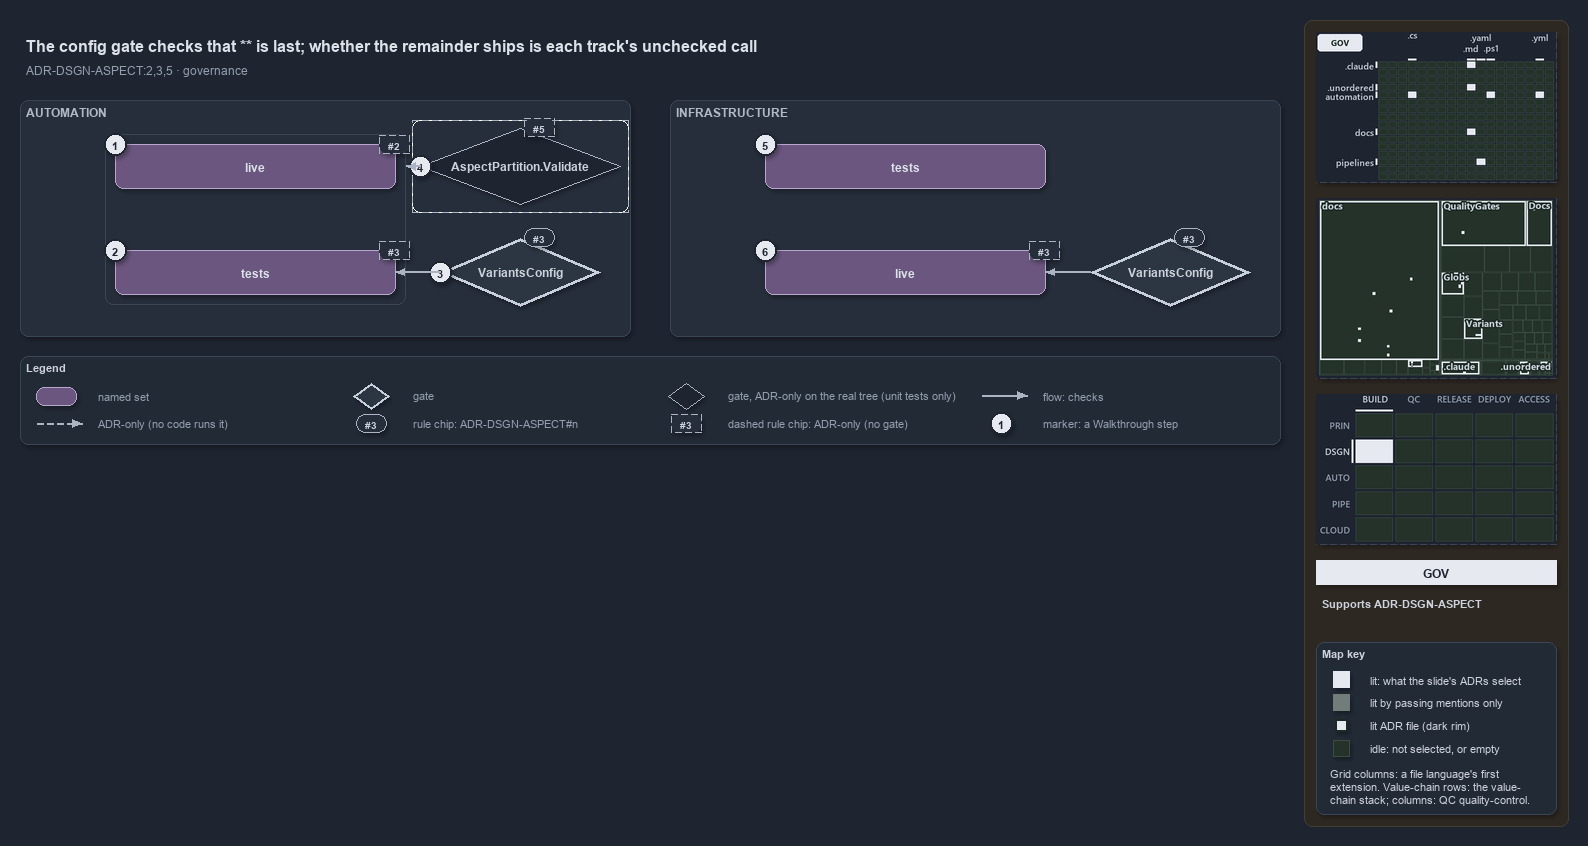

The diagram above was exported from draw.io. Its source (the exported page's mxGraphModel, read from the mxfile embedded in the PNG):
<mxGraphModel dx="1024" dy="768" grid="0" gridSize="10" guides="1" tooltips="1" connect="1" arrows="1" fold="1" page="1" pageScale="1" pageWidth="1572" pageHeight="640" background="#1E2430" math="0" shadow="1">
  <root>
    <mxCell id="0" />
    <mxCell id="1" parent="0" />
    <mxCell id="sidebar-bg" value="" style="rounded=1;arcSize=2;html=1;fillColor=#2E2823;strokeColor=#453C33;shadow=0;" vertex="1" parent="1">
      <mxGeometry x="1304" y="4" width="264" height="806" as="geometry" />
    </mxCell>
    <mxCell id="title" value="The config gate checks that ** is last; whether the remainder ships is each track's unchecked call" style="text;html=1;align=left;verticalAlign=middle;fontSize=16;fontStyle=1;fontColor=#DDE2E9;" vertex="1" parent="1">
      <mxGeometry x="20" y="14" width="1260" height="30" as="geometry" />
    </mxCell>
    <mxCell id="subtitle" value="ADR-DSGN-ASPECT:2,3,5 · governance" style="text;html=1;align=left;verticalAlign=middle;fontSize=12;fontColor=#949FAE;" vertex="1" parent="1">
      <mxGeometry x="20" y="44" width="1240" height="20" as="geometry" />
    </mxCell>
    <mxCell id="band-auto" value="AUTOMATION" style="rounded=1;html=1;arcSize=3;fillColor=#262E3B;strokeColor=#3A4555;verticalAlign=top;align=left;spacingLeft=8;fontStyle=1;fontSize=12;fontColor=#B0BAC7;" vertex="1" parent="1">
      <mxGeometry x="20" y="84" width="610" height="236" as="geometry" />
    </mxCell>
    <mxCell id="band-infra" value="INFRASTRUCTURE" style="rounded=1;html=1;arcSize=3;fillColor=#262E3B;strokeColor=#3A4555;verticalAlign=top;align=left;spacingLeft=8;fontStyle=1;fontSize=12;fontColor=#B0BAC7;" vertex="1" parent="1">
      <mxGeometry x="670" y="84" width="610" height="236" as="geometry" />
    </mxCell>
    <mxCell id="frame-auto" value="" style="rounded=1;html=1;arcSize=6;fillColor=none;strokeColor=#3A4555;" vertex="1" parent="1">
      <mxGeometry x="105" y="118" width="300" height="170" as="geometry" />
    </mxCell>
    <mxCell id="auto-live" value="&lt;b&gt;live&lt;/b&gt;" style="rounded=1;whiteSpace=wrap;html=1;arcSize=20;fillColor=#6A567E;strokeColor=#B9A6CC;fontColor=#DDE2E9;fontSize=12;" vertex="1" parent="1">
      <mxGeometry x="115" y="128" width="280" height="44" as="geometry" />
    </mxCell>
    <mxCell id="auto-tests" value="&lt;b&gt;tests&lt;/b&gt;" style="rounded=1;whiteSpace=wrap;html=1;arcSize=20;fillColor=#6A567E;strokeColor=#B9A6CC;fontColor=#DDE2E9;fontSize=12;" vertex="1" parent="1">
      <mxGeometry x="115" y="234" width="280" height="44" as="geometry" />
    </mxCell>
    <mxCell id="mark-1" value="1" style="ellipse;html=1;fillColor=#E6EAF0;strokeColor=#1E2430;strokeWidth=2;fontColor=#1E2430;fontStyle=1;fontSize=11;" vertex="1" parent="1">
      <mxGeometry x="104" y="117" width="22" height="22" as="geometry" />
    </mxCell>
    <mxCell id="mark-2" value="2" style="ellipse;html=1;fillColor=#E6EAF0;strokeColor=#1E2430;strokeWidth=2;fontColor=#1E2430;fontStyle=1;fontSize=11;" vertex="1" parent="1">
      <mxGeometry x="104" y="223" width="22" height="22" as="geometry" />
    </mxCell>
    <mxCell id="chip-auto-live" value="#2" style="rounded=1;arcSize=50;whiteSpace=wrap;html=1;fillColor=#262E3B;strokeColor=#AAB4C3;fontColor=#CDD3DC;fontStyle=1;fontSize=10.5;dashed=1;" vertex="1" parent="1">
      <mxGeometry x="379" y="119" width="30" height="18" as="geometry" />
    </mxCell>
    <mxCell id="chip-auto-tests" value="#3" style="rounded=1;arcSize=50;whiteSpace=wrap;html=1;fillColor=#262E3B;strokeColor=#AAB4C3;fontColor=#CDD3DC;fontStyle=1;fontSize=10.5;dashed=1;" vertex="1" parent="1">
      <mxGeometry x="379" y="225" width="30" height="18" as="geometry" />
    </mxCell>
    <mxCell id="gate-config-auto" value="&lt;b&gt;VariantsConfig&lt;/b&gt;" style="rhombus;whiteSpace=wrap;html=1;fillColor=#2C3542;strokeColor=#C7D0DB;strokeWidth=3;fontColor=#CDD3DC;fontSize=12;" vertex="1" parent="1">
      <mxGeometry x="440" y="222" width="160" height="68" as="geometry" />
    </mxCell>
    <mxCell id="mark-3" value="3" style="ellipse;html=1;fillColor=#E6EAF0;strokeColor=#1E2430;strokeWidth=2;fontColor=#1E2430;fontStyle=1;fontSize=11;" vertex="1" parent="1">
      <mxGeometry x="429" y="245" width="22" height="22" as="geometry" />
    </mxCell>
    <mxCell id="chip-gate-auto" value="#3" style="rounded=1;arcSize=50;whiteSpace=wrap;html=1;fillColor=#262E3B;strokeColor=#AAB4C3;fontColor=#CDD3DC;fontStyle=1;fontSize=10.5;" vertex="1" parent="1">
      <mxGeometry x="524" y="212" width="30" height="18" as="geometry" />
    </mxCell>
    <mxCell id="frame-validate" value="" style="rounded=1;html=1;arcSize=6;fillColor=none;strokeColor=#AAB4C3;dashed=1;" vertex="1" parent="1">
      <mxGeometry x="412" y="104" width="216" height="92" as="geometry" />
    </mxCell>
    <mxCell id="gate-validate" value="&lt;b&gt;AspectPartition.Validate&lt;/b&gt;" style="rhombus;whiteSpace=wrap;html=1;fillColor=#1E2430;strokeColor=#AAB4C3;dashed=1;fontColor=#CDD3DC;fontSize=12;" vertex="1" parent="1">
      <mxGeometry x="420" y="112" width="200" height="76" as="geometry" />
    </mxCell>
    <mxCell id="mark-4" value="4" style="ellipse;html=1;fillColor=#E6EAF0;strokeColor=#1E2430;strokeWidth=2;fontColor=#1E2430;fontStyle=1;fontSize=11;" vertex="1" parent="1">
      <mxGeometry x="409" y="139" width="22" height="22" as="geometry" />
    </mxCell>
    <mxCell id="chip-validate" value="#5" style="rounded=1;arcSize=50;whiteSpace=wrap;html=1;fillColor=#262E3B;strokeColor=#AAB4C3;fontColor=#CDD3DC;fontStyle=1;fontSize=10.5;dashed=1;" vertex="1" parent="1">
      <mxGeometry x="524" y="102" width="30" height="18" as="geometry" />
    </mxCell>
    <mxCell id="p-frame-auto-r" value="" style="text;html=1;strokeColor=none;fillColor=none;" vertex="1" parent="1">
      <mxGeometry x="405" y="150" width="1" height="1" as="geometry" />
    </mxCell>
    <mxCell id="e-validate-frame" value="" style="edgeStyle=orthogonalEdgeStyle;rounded=1;html=1;endArrow=block;strokeColor=#AAB4C3;dashed=1;shadow=0;fontColor=#CDD3DC;" edge="1" parent="1" source="gate-validate" target="p-frame-auto-r">
      <mxGeometry relative="1" as="geometry" />
    </mxCell>
    <mxCell id="e-gate-auto-tests" value="" style="edgeStyle=orthogonalEdgeStyle;rounded=1;html=1;endArrow=block;strokeColor=#AAB4C3;shadow=0;fontColor=#CDD3DC;" edge="1" parent="1" source="gate-config-auto" target="auto-tests">
      <mxGeometry relative="1" as="geometry" />
    </mxCell>
    <mxCell id="infra-tests" value="&lt;b&gt;tests&lt;/b&gt;" style="rounded=1;whiteSpace=wrap;html=1;arcSize=20;fillColor=#6A567E;strokeColor=#B9A6CC;fontColor=#DDE2E9;fontSize=12;" vertex="1" parent="1">
      <mxGeometry x="765" y="128" width="280" height="44" as="geometry" />
    </mxCell>
    <mxCell id="infra-live" value="&lt;b&gt;live&lt;/b&gt;" style="rounded=1;whiteSpace=wrap;html=1;arcSize=20;fillColor=#6A567E;strokeColor=#B9A6CC;fontColor=#DDE2E9;fontSize=12;" vertex="1" parent="1">
      <mxGeometry x="765" y="234" width="280" height="44" as="geometry" />
    </mxCell>
    <mxCell id="mark-5" value="5" style="ellipse;html=1;fillColor=#E6EAF0;strokeColor=#1E2430;strokeWidth=2;fontColor=#1E2430;fontStyle=1;fontSize=11;" vertex="1" parent="1">
      <mxGeometry x="754" y="117" width="22" height="22" as="geometry" />
    </mxCell>
    <mxCell id="mark-6" value="6" style="ellipse;html=1;fillColor=#E6EAF0;strokeColor=#1E2430;strokeWidth=2;fontColor=#1E2430;fontStyle=1;fontSize=11;" vertex="1" parent="1">
      <mxGeometry x="754" y="223" width="22" height="22" as="geometry" />
    </mxCell>
    <mxCell id="chip-infra-live" value="#3" style="rounded=1;arcSize=50;whiteSpace=wrap;html=1;fillColor=#262E3B;strokeColor=#AAB4C3;fontColor=#CDD3DC;fontStyle=1;fontSize=10.5;dashed=1;" vertex="1" parent="1">
      <mxGeometry x="1029" y="225" width="30" height="18" as="geometry" />
    </mxCell>
    <mxCell id="gate-config-infra" value="&lt;b&gt;VariantsConfig&lt;/b&gt;" style="rhombus;whiteSpace=wrap;html=1;fillColor=#2C3542;strokeColor=#C7D0DB;strokeWidth=3;fontColor=#CDD3DC;fontSize=12;" vertex="1" parent="1">
      <mxGeometry x="1090" y="222" width="160" height="68" as="geometry" />
    </mxCell>
    <mxCell id="chip-gate-infra" value="#3" style="rounded=1;arcSize=50;whiteSpace=wrap;html=1;fillColor=#262E3B;strokeColor=#AAB4C3;fontColor=#CDD3DC;fontStyle=1;fontSize=10.5;" vertex="1" parent="1">
      <mxGeometry x="1174" y="212" width="30" height="18" as="geometry" />
    </mxCell>
    <mxCell id="e-gate-infra-live" value="" style="edgeStyle=orthogonalEdgeStyle;rounded=1;html=1;endArrow=block;strokeColor=#AAB4C3;shadow=0;fontColor=#CDD3DC;" edge="1" parent="1" source="gate-config-infra" target="infra-live">
      <mxGeometry relative="1" as="geometry" />
    </mxCell>
    <mxCell id="legend" value="&lt;b&gt;Legend&lt;/b&gt;" style="rounded=1;whiteSpace=wrap;html=1;arcSize=6;fillColor=#222A36;strokeColor=#3A4555;align=left;verticalAlign=top;spacing=8;fontSize=11;fontColor=#CDD3DC;" vertex="1" parent="1">
      <mxGeometry x="20" y="340" width="1260" height="88" as="geometry" />
    </mxCell>
    <mxCell id="lg-0-s" value="" style="rounded=1;html=1;arcSize=20;fillColor=#6A567E;strokeColor=#B9A6CC;" vertex="1" parent="1">
      <mxGeometry x="36" y="371" width="40" height="18" as="geometry" />
    </mxCell>
    <mxCell id="lg-0-t" value="named set" style="text;html=1;align=left;verticalAlign=middle;fontSize=11;fontColor=#949FAE;" vertex="1" parent="1">
      <mxGeometry x="92" y="369" width="245" height="20" as="geometry" />
    </mxCell>
    <mxCell id="lg-1-s" value="" style="rhombus;html=1;fillColor=#2C3542;strokeColor=#C7D0DB;strokeWidth=2;fontColor=#CDD3DC;" vertex="1" parent="1">
      <mxGeometry x="353" y="367" width="36" height="26" as="geometry" />
    </mxCell>
    <mxCell id="lg-1-t" value="gate" style="text;html=1;align=left;verticalAlign=middle;fontSize=11;fontColor=#949FAE;" vertex="1" parent="1">
      <mxGeometry x="407" y="369" width="245" height="20" as="geometry" />
    </mxCell>
    <mxCell id="lg-2-s" value="" style="rhombus;html=1;fillColor=#1E2430;strokeColor=#AAB4C3;dashed=1;fontColor=#CDD3DC;" vertex="1" parent="1">
      <mxGeometry x="668" y="367" width="36" height="26" as="geometry" />
    </mxCell>
    <mxCell id="lg-2-t" value="gate, ADR-only on the real tree (unit tests only)" style="text;html=1;align=left;verticalAlign=middle;fontSize=11;fontColor=#949FAE;" vertex="1" parent="1">
      <mxGeometry x="722" y="369" width="245" height="20" as="geometry" />
    </mxCell>
    <mxCell id="lg-3-a" value="" style="text;html=1;strokeColor=none;fillColor=none;" vertex="1" parent="1">
      <mxGeometry x="981" y="379" width="1" height="1" as="geometry" />
    </mxCell>
    <mxCell id="lg-3-b" value="" style="text;html=1;strokeColor=none;fillColor=none;" vertex="1" parent="1">
      <mxGeometry x="1027" y="379" width="1" height="1" as="geometry" />
    </mxCell>
    <mxCell id="lg-3-e" value="" style="edgeStyle=orthogonalEdgeStyle;rounded=1;html=1;endArrow=block;strokeColor=#AAB4C3;shadow=0;fontColor=#CDD3DC;" edge="1" parent="1" source="lg-3-a" target="lg-3-b">
      <mxGeometry relative="1" as="geometry" />
    </mxCell>
    <mxCell id="lg-3-t" value="flow: checks" style="text;html=1;align=left;verticalAlign=middle;fontSize=11;fontColor=#949FAE;" vertex="1" parent="1">
      <mxGeometry x="1037" y="369" width="245" height="20" as="geometry" />
    </mxCell>
    <mxCell id="lg-4-a" value="" style="text;html=1;strokeColor=none;fillColor=none;" vertex="1" parent="1">
      <mxGeometry x="36" y="407" width="1" height="1" as="geometry" />
    </mxCell>
    <mxCell id="lg-4-b" value="" style="text;html=1;strokeColor=none;fillColor=none;" vertex="1" parent="1">
      <mxGeometry x="82" y="407" width="1" height="1" as="geometry" />
    </mxCell>
    <mxCell id="lg-4-e" value="" style="edgeStyle=orthogonalEdgeStyle;rounded=1;html=1;endArrow=block;strokeColor=#AAB4C3;dashed=1;shadow=0;fontColor=#CDD3DC;" edge="1" parent="1" source="lg-4-a" target="lg-4-b">
      <mxGeometry relative="1" as="geometry" />
    </mxCell>
    <mxCell id="lg-4-t" value="ADR-only (no code runs it)" style="text;html=1;align=left;verticalAlign=middle;fontSize=11;fontColor=#949FAE;" vertex="1" parent="1">
      <mxGeometry x="92" y="397" width="245" height="20" as="geometry" />
    </mxCell>
    <mxCell id="lg-5-s" value="#3" style="rounded=1;arcSize=50;whiteSpace=wrap;html=1;fillColor=#262E3B;strokeColor=#AAB4C3;fontColor=#CDD3DC;fontStyle=1;fontSize=10.5;" vertex="1" parent="1">
      <mxGeometry x="356" y="398" width="30" height="18" as="geometry" />
    </mxCell>
    <mxCell id="lg-5-t" value="rule chip: ADR-DSGN-ASPECT#n" style="text;html=1;align=left;verticalAlign=middle;fontSize=11;fontColor=#949FAE;" vertex="1" parent="1">
      <mxGeometry x="407" y="397" width="245" height="20" as="geometry" />
    </mxCell>
    <mxCell id="lg-6-s" value="#3" style="rounded=1;arcSize=50;whiteSpace=wrap;html=1;fillColor=#262E3B;strokeColor=#AAB4C3;fontColor=#CDD3DC;fontStyle=1;fontSize=10.5;dashed=1;" vertex="1" parent="1">
      <mxGeometry x="671" y="398" width="30" height="18" as="geometry" />
    </mxCell>
    <mxCell id="lg-6-t" value="dashed rule chip: ADR-only (no gate)" style="text;html=1;align=left;verticalAlign=middle;fontSize=11;fontColor=#949FAE;" vertex="1" parent="1">
      <mxGeometry x="722" y="397" width="245" height="20" as="geometry" />
    </mxCell>
    <mxCell id="lg-7-s" value="1" style="ellipse;html=1;fillColor=#E6EAF0;strokeColor=#1E2430;strokeWidth=2;fontColor=#1E2430;fontStyle=1;fontSize=11;" vertex="1" parent="1">
      <mxGeometry x="990" y="396" width="22" height="22" as="geometry" />
    </mxCell>
    <mxCell id="lg-7-t" value="marker: a Walkthrough step" style="text;html=1;align=left;verticalAlign=middle;fontSize=11;fontColor=#949FAE;" vertex="1" parent="1">
      <mxGeometry x="1037" y="397" width="245" height="20" as="geometry" />
    </mxCell>
    <mxCell id="minimap-grid" value="" style="shape=image;imageAspect=0;rounded=1;arcSize=4;whiteSpace=wrap;html=1;fillColor=#262E3B;strokeColor=#3A4555;dashed=1;fontColor=#949FAE;fontSize=11;image=data:image/png,(base64 omitted: 13164 chars);" vertex="1" parent="1">
      <mxGeometry x="1316" y="16" width="240" height="150" as="geometry" />
    </mxCell>
    <mxCell id="minimap-tree" value="" style="shape=image;imageAspect=0;rounded=1;arcSize=4;whiteSpace=wrap;html=1;fillColor=#262E3B;strokeColor=#3A4555;dashed=1;fontColor=#949FAE;fontSize=11;image=data:image/png,(base64 omitted: 18460 chars);" vertex="1" parent="1">
      <mxGeometry x="1316" y="182" width="240" height="180" as="geometry" />
    </mxCell>
    <mxCell id="minimap-chain" value="" style="shape=image;imageAspect=0;rounded=1;arcSize=4;whiteSpace=wrap;html=1;fillColor=#262E3B;strokeColor=#3A4555;dashed=1;fontColor=#949FAE;fontSize=11;image=data:image/png,(base64 omitted: 12436 chars);" vertex="1" parent="1">
      <mxGeometry x="1316" y="378" width="240" height="150" as="geometry" />
    </mxCell>
    <mxCell id="lens-badge" value="GOV" style="rounded=0;whiteSpace=wrap;html=1;align=center;verticalAlign=middle;fontSize=12;fontStyle=1;fontColor=#1E2430;fillColor=#E6EAF0;strokeColor=none;" vertex="1" parent="1">
      <mxGeometry x="1316" y="544" width="240" height="24" as="geometry" />
    </mxCell>
    <mxCell id="supports" value="&lt;b&gt;Supports&lt;/b&gt; ADR-DSGN-ASPECT" style="text;html=1;whiteSpace=wrap;align=left;verticalAlign=top;fontSize=11;fontColor=#CDD3DC;" vertex="1" parent="1">
      <mxGeometry x="1316" y="576" width="240" height="38" as="geometry" />
    </mxCell>
    <mxCell id="mapkey" value="&lt;b&gt;Map key&lt;/b&gt;" style="rounded=1;arcSize=6;whiteSpace=wrap;html=1;align=left;verticalAlign=top;fontSize=11;fontColor=#CDD3DC;fillColor=#222A36;strokeColor=#3A4555;spacingLeft=8;spacingTop=2;" vertex="1" parent="1">
      <mxGeometry x="1316" y="626" width="240" height="172" as="geometry" />
    </mxCell>
    <mxCell id="mapkey-lit" value="" style="rounded=0;html=1;fillColor=#E6EAF0;strokeColor=#E6EAF0;" vertex="1" parent="1">
      <mxGeometry x="1333.0" y="655.0" width="16" height="16" as="geometry" />
    </mxCell>
    <mxCell id="mapkey-lit-text" value="lit: what the slide's ADRs select" style="text;html=1;align=left;verticalAlign=middle;fontSize=11;fontColor=#CDD3DC;" vertex="1" parent="1">
      <mxGeometry x="1364" y="653" width="184" height="20" as="geometry" />
    </mxCell>
    <mxCell id="mapkey-touched" value="" style="rounded=0;html=1;fillColor=#727C79;strokeColor=#727C79;" vertex="1" parent="1">
      <mxGeometry x="1333.0" y="678.0" width="16" height="16" as="geometry" />
    </mxCell>
    <mxCell id="mapkey-touched-text" value="lit by passing mentions only" style="text;html=1;align=left;verticalAlign=middle;fontSize=11;fontColor=#CDD3DC;" vertex="1" parent="1">
      <mxGeometry x="1364" y="676" width="184" height="20" as="geometry" />
    </mxCell>
    <mxCell id="mapkey-adr" value="" style="rounded=0;html=1;fillColor=#E6EAF0;strokeColor=#1C2A24;strokeWidth=2;" vertex="1" parent="1">
      <mxGeometry x="1335.0" y="703.0" width="12" height="12" as="geometry" />
    </mxCell>
    <mxCell id="mapkey-adr-text" value="lit ADR file (dark rim)" style="text;html=1;align=left;verticalAlign=middle;fontSize=11;fontColor=#CDD3DC;" vertex="1" parent="1">
      <mxGeometry x="1364" y="699" width="184" height="20" as="geometry" />
    </mxCell>
    <mxCell id="mapkey-idle" value="" style="rounded=0;html=1;fillColor=#243229;strokeColor=#3B4D43;" vertex="1" parent="1">
      <mxGeometry x="1333.0" y="724.0" width="16" height="16" as="geometry" />
    </mxCell>
    <mxCell id="mapkey-idle-text" value="idle: not selected, or empty" style="text;html=1;align=left;verticalAlign=middle;fontSize=11;fontColor=#CDD3DC;" vertex="1" parent="1">
      <mxGeometry x="1364" y="722" width="184" height="20" as="geometry" />
    </mxCell>
    <mxCell id="mapkey-codes" value="Grid columns: a file language's first&lt;br&gt;extension. Value-chain rows: the value-&lt;br&gt;chain stack; columns: QC quality-control." style="text;html=1;align=left;verticalAlign=top;whiteSpace=wrap;fontSize=11;fontColor=#CDD3DC;" vertex="1" parent="1">
      <mxGeometry x="1324" y="746" width="224" height="46" as="geometry" />
    </mxCell>
  </root>
</mxGraphModel>